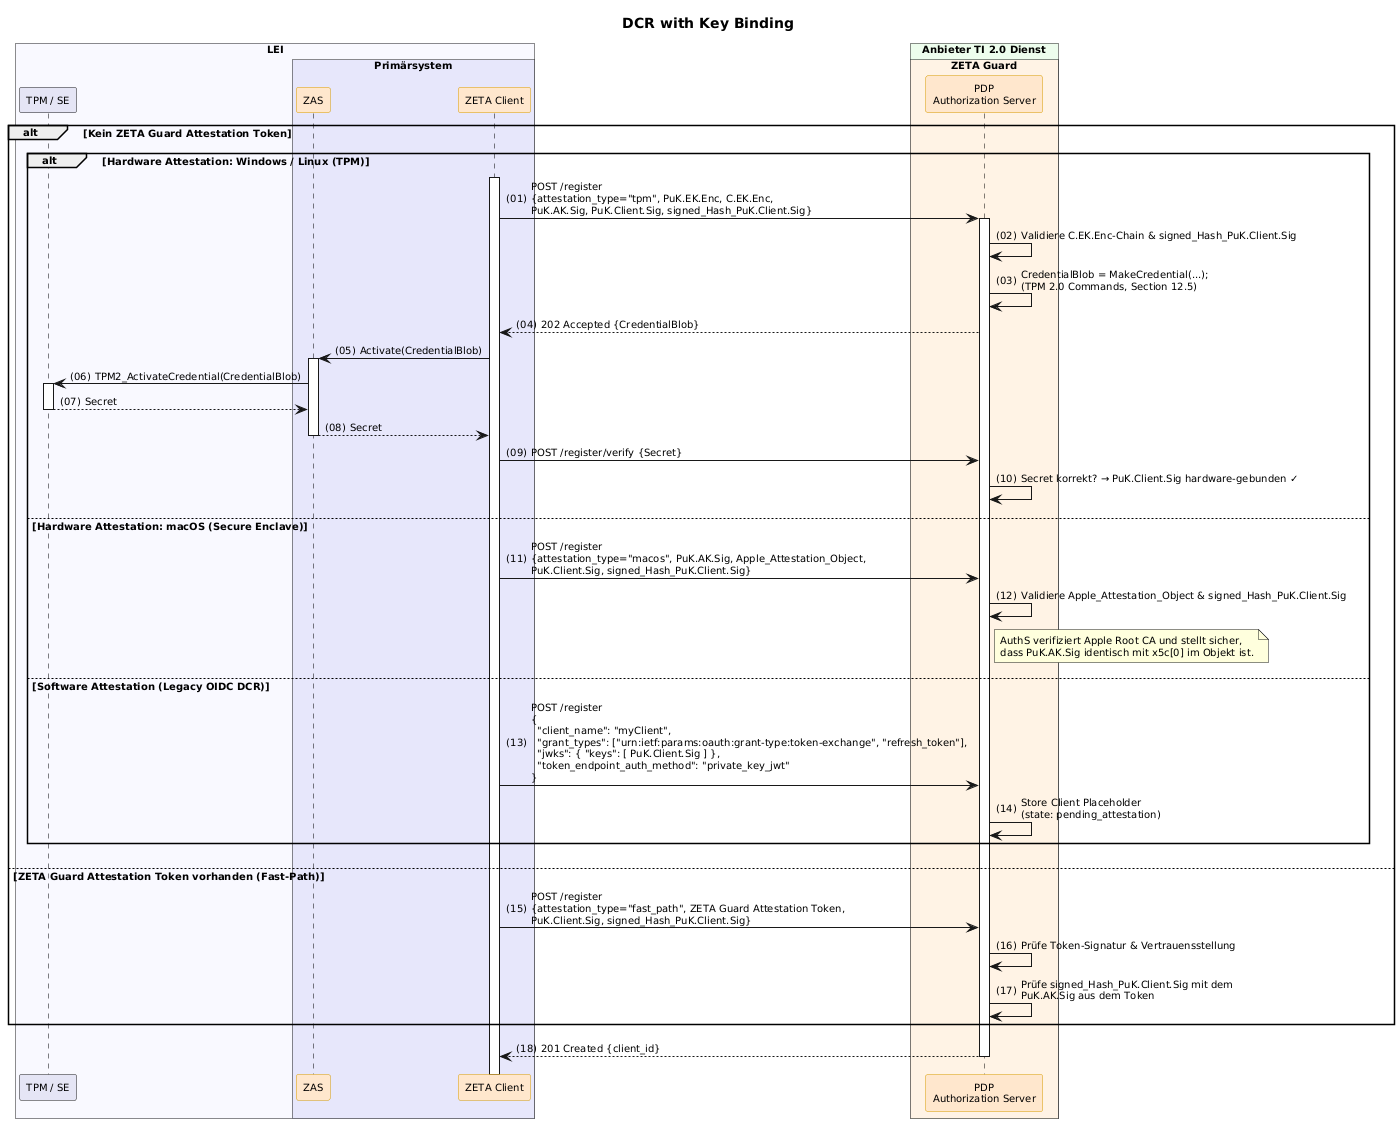

The diagram above was rendered by PlantUML. Its source (embedded in the PNG):
@startuml "dcr-with-key-binding"
autonumber "(00)"
skinparam defaultFontSize 10
skinparam defaultFontName Helvetica
skinparam DefaultMonospacedFontName Courier
skinparam lengthAdjust none
skinparam sequenceReferenceBackgroundColor White
skinparam SequenceReferenceFontSize 12
skinparam sequenceMessageAlign left
hide stereotype

' Box colors
!define ZETA_GUARD_COLOR #FFF3E5
!define LEI_COLOR #GhostWhite
!define LEI_COMPONENT_COLOR #E4E4F4
!define PRIMAERSYSTEM_COLOR #Lavender
!define PROVIDER_COLOR #EDFDEC

' Participant colors
<style>
sequenceDiagram {
  participant {
    .zeta {
      BackgroundColor #FFE6CC
      LineColor #D79B00
    }
    .provider {
      BackgroundColor #D5E8D4
      LineColor #82B366
    }
  }
  lifeline {
    BackgroundColor White
    LineColor Black
  }
}
</style>

title DCR with Key Binding

!pragma teoz true

box "LEI" #GhostWhite
  participant "TPM / SE" as TPM LEI_COMPONENT_COLOR
  box "Primärsystem" PRIMAERSYSTEM_COLOR
    participant ZAS as "ZAS" <<zeta>>
    participant Client as "ZETA Client" <<zeta>>
  end box
end box

box "Anbieter TI 2.0 Dienst" PROVIDER_COLOR
  box "ZETA Guard" ZETA_GUARD_COLOR
    participant AuthS as "PDP\nAuthorization Server" <<zeta>>
  end box
end box

alt Kein ZETA Guard Attestation Token
    alt Hardware Attestation: Windows / Linux (TPM)
        Client++
        Client -> AuthS++: POST /register\n{attestation_type="tpm", PuK.EK.Enc, C.EK.Enc,\nPuK.AK.Sig, PuK.Client.Sig, signed_Hash_PuK.Client.Sig}
        AuthS -> AuthS: Validiere C.EK.Enc-Chain & signed_Hash_PuK.Client.Sig
        AuthS -> AuthS: CredentialBlob = MakeCredential(...);\n(TPM 2.0 Commands, Section 12.5)
        AuthS --> Client: 202 Accepted {CredentialBlob}

        Client -> ZAS++: Activate(CredentialBlob)
        ZAS -> TPM++: TPM2_ActivateCredential(CredentialBlob)
        TPM --> ZAS--: Secret
        ZAS --> Client--: Secret

        Client -> AuthS: POST /register/verify {Secret}
        AuthS -> AuthS: Secret korrekt? → PuK.Client.Sig hardware-gebunden ✓

    else Hardware Attestation: macOS (Secure Enclave)
        Client -> AuthS: POST /register\n{attestation_type="macos", PuK.AK.Sig, Apple_Attestation_Object,\nPuK.Client.Sig, signed_Hash_PuK.Client.Sig}
        AuthS -> AuthS: Validiere Apple_Attestation_Object & signed_Hash_PuK.Client.Sig
        note right of AuthS: AuthS verifiziert Apple Root CA und stellt sicher,\ndass PuK.AK.Sig identisch mit x5c[0] im Objekt ist.

    else Software Attestation (Legacy OIDC DCR)
        Client -> AuthS: POST /register\n{\n  "client_name": "myClient",\n  "grant_types": ["urn:ietf:params:oauth:grant-type:token-exchange", "refresh_token"],\n  "jwks": { "keys": [ PuK.Client.Sig ] },\n  "token_endpoint_auth_method": "private_key_jwt"\n}
        AuthS -> AuthS: Store Client Placeholder\n(state: pending_attestation)
    end

else ZETA Guard Attestation Token vorhanden (Fast-Path)
    Client -> AuthS: POST /register\n{attestation_type="fast_path", ZETA Guard Attestation Token,\nPuK.Client.Sig, signed_Hash_PuK.Client.Sig}
    AuthS -> AuthS: Prüfe Token-Signatur & Vertrauensstellung
    AuthS -> AuthS: Prüfe signed_Hash_PuK.Client.Sig mit dem\nPuK.AK.Sig aus dem Token
end

AuthS --> Client--: 201 Created {client_id}

@enduml